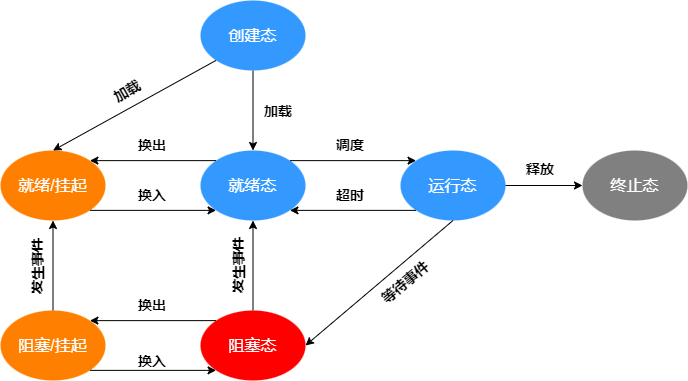

The diagram above was exported from draw.io. Its source (the exported page's mxGraphModel, read from the mxfile embedded in the PNG):
<mxGraphModel dx="1434" dy="764" grid="1" gridSize="10" guides="1" tooltips="1" connect="1" arrows="1" fold="1" page="1" pageScale="1" pageWidth="827" pageHeight="1169" math="0" shadow="0">
  <root>
    <mxCell id="0" />
    <mxCell id="1" parent="0" />
    <mxCell id="FVt5yzhl_bDVwLDHmfTr-1" value="就绪态" style="ellipse;whiteSpace=wrap;html=1;fillColor=#3399FF;strokeColor=none;fontColor=#FFFFFF;fontSize=16;" parent="1" vertex="1">
      <mxGeometry x="268" y="210" width="105" height="70" as="geometry" />
    </mxCell>
    <mxCell id="FVt5yzhl_bDVwLDHmfTr-2" value="运行态" style="ellipse;whiteSpace=wrap;html=1;fillColor=#3399FF;strokeColor=none;fontColor=#FFFFFF;fontSize=16;" parent="1" vertex="1">
      <mxGeometry x="468" y="210" width="105" height="70" as="geometry" />
    </mxCell>
    <mxCell id="FVt5yzhl_bDVwLDHmfTr-3" value="终止态" style="ellipse;whiteSpace=wrap;html=1;fillColor=#808080;strokeColor=none;fontColor=#FFFFFF;fontSize=16;" parent="1" vertex="1">
      <mxGeometry x="650" y="210" width="105" height="70" as="geometry" />
    </mxCell>
    <mxCell id="FVt5yzhl_bDVwLDHmfTr-4" value="就绪/挂起" style="ellipse;whiteSpace=wrap;html=1;fillColor=#FF8000;strokeColor=none;fontColor=#FFFFFF;fontSize=16;" parent="1" vertex="1">
      <mxGeometry x="68" y="210" width="105" height="70" as="geometry" />
    </mxCell>
    <mxCell id="FVt5yzhl_bDVwLDHmfTr-5" value="创建态" style="ellipse;whiteSpace=wrap;html=1;fillColor=#3399FF;strokeColor=none;fontColor=#FFFFFF;fontSize=16;" parent="1" vertex="1">
      <mxGeometry x="268" y="60" width="105" height="70" as="geometry" />
    </mxCell>
    <mxCell id="FVt5yzhl_bDVwLDHmfTr-6" value="阻塞态" style="ellipse;whiteSpace=wrap;html=1;fillColor=#FF0000;strokeColor=none;fontColor=#FFFFFF;fontSize=16;" parent="1" vertex="1">
      <mxGeometry x="268" y="370" width="105" height="70" as="geometry" />
    </mxCell>
    <mxCell id="FVt5yzhl_bDVwLDHmfTr-7" value="阻塞/挂起" style="ellipse;whiteSpace=wrap;html=1;fillColor=#FF8000;strokeColor=none;fontColor=#FFFFFF;fontSize=16;" parent="1" vertex="1">
      <mxGeometry x="68" y="370" width="105" height="70" as="geometry" />
    </mxCell>
    <mxCell id="FVt5yzhl_bDVwLDHmfTr-8" value="" style="endArrow=classic;html=1;rounded=0;fontSize=16;fontColor=#FFFFFF;exitX=0.5;exitY=1;exitDx=0;exitDy=0;entryX=1;entryY=0.5;entryDx=0;entryDy=0;" parent="1" source="FVt5yzhl_bDVwLDHmfTr-2" target="FVt5yzhl_bDVwLDHmfTr-6" edge="1">
      <mxGeometry width="50" height="50" relative="1" as="geometry">
        <mxPoint x="418" y="420" as="sourcePoint" />
        <mxPoint x="468" y="370" as="targetPoint" />
      </mxGeometry>
    </mxCell>
    <mxCell id="FVt5yzhl_bDVwLDHmfTr-9" value="" style="endArrow=classic;html=1;rounded=0;fontSize=16;fontColor=#FFFFFF;exitX=0.5;exitY=0;exitDx=0;exitDy=0;entryX=0.5;entryY=1;entryDx=0;entryDy=0;" parent="1" source="FVt5yzhl_bDVwLDHmfTr-6" target="FVt5yzhl_bDVwLDHmfTr-1" edge="1">
      <mxGeometry width="50" height="50" relative="1" as="geometry">
        <mxPoint x="418" y="420" as="sourcePoint" />
        <mxPoint x="468" y="370" as="targetPoint" />
      </mxGeometry>
    </mxCell>
    <mxCell id="FVt5yzhl_bDVwLDHmfTr-10" value="" style="endArrow=classic;html=1;rounded=0;fontSize=16;fontColor=#FFFFFF;exitX=0;exitY=0;exitDx=0;exitDy=0;entryX=1;entryY=0;entryDx=0;entryDy=0;" parent="1" source="FVt5yzhl_bDVwLDHmfTr-6" target="FVt5yzhl_bDVwLDHmfTr-7" edge="1">
      <mxGeometry width="50" height="50" relative="1" as="geometry">
        <mxPoint x="268" y="387" as="sourcePoint" />
        <mxPoint x="173" y="387" as="targetPoint" />
      </mxGeometry>
    </mxCell>
    <mxCell id="FVt5yzhl_bDVwLDHmfTr-11" value="" style="endArrow=classic;html=1;rounded=0;fontSize=16;fontColor=#FFFFFF;exitX=0.5;exitY=0;exitDx=0;exitDy=0;entryX=0.5;entryY=1;entryDx=0;entryDy=0;" parent="1" source="FVt5yzhl_bDVwLDHmfTr-7" target="FVt5yzhl_bDVwLDHmfTr-4" edge="1">
      <mxGeometry width="50" height="50" relative="1" as="geometry">
        <mxPoint x="340.5" y="390" as="sourcePoint" />
        <mxPoint x="340.5" y="300" as="targetPoint" />
      </mxGeometry>
    </mxCell>
    <mxCell id="FVt5yzhl_bDVwLDHmfTr-12" value="" style="endArrow=classic;html=1;rounded=0;fontSize=16;fontColor=#FFFFFF;exitX=0.5;exitY=1;exitDx=0;exitDy=0;entryX=0.5;entryY=0;entryDx=0;entryDy=0;" parent="1" source="FVt5yzhl_bDVwLDHmfTr-5" target="FVt5yzhl_bDVwLDHmfTr-1" edge="1">
      <mxGeometry width="50" height="50" relative="1" as="geometry">
        <mxPoint x="350.5" y="400" as="sourcePoint" />
        <mxPoint x="350.5" y="310" as="targetPoint" />
      </mxGeometry>
    </mxCell>
    <mxCell id="FVt5yzhl_bDVwLDHmfTr-13" value="" style="endArrow=classic;html=1;rounded=0;fontSize=16;fontColor=#FFFFFF;exitX=0;exitY=1;exitDx=0;exitDy=0;entryX=0.5;entryY=0;entryDx=0;entryDy=0;" parent="1" source="FVt5yzhl_bDVwLDHmfTr-5" target="FVt5yzhl_bDVwLDHmfTr-4" edge="1">
      <mxGeometry width="50" height="50" relative="1" as="geometry">
        <mxPoint x="360.5" y="410" as="sourcePoint" />
        <mxPoint x="360.5" y="320" as="targetPoint" />
      </mxGeometry>
    </mxCell>
    <mxCell id="FVt5yzhl_bDVwLDHmfTr-14" value="" style="endArrow=classic;html=1;rounded=0;fontSize=16;fontColor=#FFFFFF;exitX=1;exitY=0;exitDx=0;exitDy=0;entryX=0;entryY=0;entryDx=0;entryDy=0;" parent="1" source="FVt5yzhl_bDVwLDHmfTr-1" target="FVt5yzhl_bDVwLDHmfTr-2" edge="1">
      <mxGeometry width="50" height="50" relative="1" as="geometry">
        <mxPoint x="370.5" y="420" as="sourcePoint" />
        <mxPoint x="370.5" y="330" as="targetPoint" />
      </mxGeometry>
    </mxCell>
    <mxCell id="FVt5yzhl_bDVwLDHmfTr-15" value="" style="endArrow=classic;html=1;rounded=0;fontSize=16;fontColor=#FFFFFF;exitX=1;exitY=0.5;exitDx=0;exitDy=0;" parent="1" source="FVt5yzhl_bDVwLDHmfTr-2" edge="1">
      <mxGeometry width="50" height="50" relative="1" as="geometry">
        <mxPoint x="380.5" y="430" as="sourcePoint" />
        <mxPoint x="650" y="245" as="targetPoint" />
      </mxGeometry>
    </mxCell>
    <mxCell id="FVt5yzhl_bDVwLDHmfTr-16" value="" style="endArrow=classic;html=1;rounded=0;fontSize=16;fontColor=#FFFFFF;exitX=1;exitY=1;exitDx=0;exitDy=0;entryX=0;entryY=1;entryDx=0;entryDy=0;" parent="1" source="FVt5yzhl_bDVwLDHmfTr-4" target="FVt5yzhl_bDVwLDHmfTr-1" edge="1">
      <mxGeometry width="50" height="50" relative="1" as="geometry">
        <mxPoint x="390.5" y="440" as="sourcePoint" />
        <mxPoint x="390.5" y="350" as="targetPoint" />
      </mxGeometry>
    </mxCell>
    <mxCell id="FVt5yzhl_bDVwLDHmfTr-19" value="加载" style="text;html=1;strokeColor=none;fillColor=none;align=center;verticalAlign=middle;whiteSpace=wrap;rounded=0;fontSize=14;fontColor=#000000;fontStyle=1" parent="1" vertex="1">
      <mxGeometry x="321" y="156" width="50" height="30" as="geometry" />
    </mxCell>
    <mxCell id="FVt5yzhl_bDVwLDHmfTr-21" value="等待事件" style="text;html=1;strokeColor=none;fillColor=none;align=center;verticalAlign=middle;whiteSpace=wrap;rounded=0;fontSize=14;fontColor=#000000;fontStyle=1;rotation=-40;" parent="1" vertex="1">
      <mxGeometry x="443" y="327" width="60" height="30" as="geometry" />
    </mxCell>
    <mxCell id="FVt5yzhl_bDVwLDHmfTr-22" value="发生事件" style="text;html=1;strokeColor=none;fillColor=none;align=center;verticalAlign=middle;whiteSpace=wrap;rounded=0;fontSize=14;fontColor=#000000;fontStyle=1;rotation=-90;" parent="1" vertex="1">
      <mxGeometry x="276" y="310" width="60" height="30" as="geometry" />
    </mxCell>
    <mxCell id="FVt5yzhl_bDVwLDHmfTr-23" value="调度" style="text;html=1;strokeColor=none;fillColor=none;align=center;verticalAlign=middle;whiteSpace=wrap;rounded=0;fontSize=14;fontColor=#000000;fontStyle=1" parent="1" vertex="1">
      <mxGeometry x="393" y="190" width="50" height="30" as="geometry" />
    </mxCell>
    <mxCell id="FVt5yzhl_bDVwLDHmfTr-24" value="换出" style="text;html=1;strokeColor=none;fillColor=none;align=center;verticalAlign=middle;whiteSpace=wrap;rounded=0;fontSize=14;fontColor=#000000;fontStyle=1" parent="1" vertex="1">
      <mxGeometry x="195" y="350" width="50" height="30" as="geometry" />
    </mxCell>
    <mxCell id="FVt5yzhl_bDVwLDHmfTr-25" value="发生事件" style="text;html=1;strokeColor=none;fillColor=none;align=center;verticalAlign=middle;whiteSpace=wrap;rounded=0;fontSize=14;fontColor=#000000;fontStyle=1;rotation=-90;" parent="1" vertex="1">
      <mxGeometry x="75" y="311" width="60" height="30" as="geometry" />
    </mxCell>
    <mxCell id="HBhNxRM4djQO-QNjl01r-2" value="" style="endArrow=classic;html=1;rounded=0;fontSize=16;fontColor=#FFFFFF;exitX=1;exitY=1;exitDx=0;exitDy=0;entryX=0;entryY=1;entryDx=0;entryDy=0;" edge="1" parent="1" source="FVt5yzhl_bDVwLDHmfTr-7" target="FVt5yzhl_bDVwLDHmfTr-6">
      <mxGeometry width="50" height="50" relative="1" as="geometry">
        <mxPoint x="293.5549393983281" y="390.13313228733614" as="sourcePoint" />
        <mxPoint x="167.44506060168078" y="390.13313228733045" as="targetPoint" />
      </mxGeometry>
    </mxCell>
    <mxCell id="HBhNxRM4djQO-QNjl01r-3" value="换入" style="text;html=1;strokeColor=none;fillColor=none;align=center;verticalAlign=middle;whiteSpace=wrap;rounded=0;fontSize=14;fontColor=#000000;fontStyle=1" vertex="1" parent="1">
      <mxGeometry x="195" y="406" width="50" height="30" as="geometry" />
    </mxCell>
    <mxCell id="HBhNxRM4djQO-QNjl01r-5" value="" style="endArrow=classic;html=1;rounded=0;fontSize=16;fontColor=#FFFFFF;exitX=0;exitY=0;exitDx=0;exitDy=0;entryX=1;entryY=0;entryDx=0;entryDy=0;" edge="1" parent="1" source="FVt5yzhl_bDVwLDHmfTr-1" target="FVt5yzhl_bDVwLDHmfTr-4">
      <mxGeometry width="50" height="50" relative="1" as="geometry">
        <mxPoint x="167.44506060168078" y="279.8668677126698" as="sourcePoint" />
        <mxPoint x="293.5549393983281" y="279.8668677126641" as="targetPoint" />
      </mxGeometry>
    </mxCell>
    <mxCell id="HBhNxRM4djQO-QNjl01r-6" value="" style="endArrow=classic;html=1;rounded=0;fontSize=16;fontColor=#FFFFFF;exitX=0;exitY=1;exitDx=0;exitDy=0;entryX=1;entryY=1;entryDx=0;entryDy=0;" edge="1" parent="1" source="FVt5yzhl_bDVwLDHmfTr-2" target="FVt5yzhl_bDVwLDHmfTr-1">
      <mxGeometry width="50" height="50" relative="1" as="geometry">
        <mxPoint x="293.5549393983281" y="230.13313228733614" as="sourcePoint" />
        <mxPoint x="167.44506060168078" y="230.13313228733045" as="targetPoint" />
      </mxGeometry>
    </mxCell>
    <mxCell id="HBhNxRM4djQO-QNjl01r-7" value="超时" style="text;html=1;strokeColor=none;fillColor=none;align=center;verticalAlign=middle;whiteSpace=wrap;rounded=0;fontSize=14;fontColor=#000000;fontStyle=1" vertex="1" parent="1">
      <mxGeometry x="393" y="240" width="50" height="30" as="geometry" />
    </mxCell>
    <mxCell id="HBhNxRM4djQO-QNjl01r-9" value="换出" style="text;html=1;strokeColor=none;fillColor=none;align=center;verticalAlign=middle;whiteSpace=wrap;rounded=0;fontSize=14;fontColor=#000000;fontStyle=1" vertex="1" parent="1">
      <mxGeometry x="195" y="190" width="50" height="30" as="geometry" />
    </mxCell>
    <mxCell id="HBhNxRM4djQO-QNjl01r-10" value="换入" style="text;html=1;strokeColor=none;fillColor=none;align=center;verticalAlign=middle;whiteSpace=wrap;rounded=0;fontSize=14;fontColor=#000000;fontStyle=1" vertex="1" parent="1">
      <mxGeometry x="195" y="240" width="50" height="30" as="geometry" />
    </mxCell>
    <mxCell id="HBhNxRM4djQO-QNjl01r-11" value="加载" style="text;html=1;strokeColor=none;fillColor=none;align=center;verticalAlign=middle;whiteSpace=wrap;rounded=0;fontSize=14;fontColor=#000000;fontStyle=1;rotation=-30;" vertex="1" parent="1">
      <mxGeometry x="170" y="136" width="50" height="30" as="geometry" />
    </mxCell>
    <mxCell id="HBhNxRM4djQO-QNjl01r-12" value="释放" style="text;html=1;strokeColor=none;fillColor=none;align=center;verticalAlign=middle;whiteSpace=wrap;rounded=0;fontSize=14;fontColor=#000000;fontStyle=1" vertex="1" parent="1">
      <mxGeometry x="583" y="214" width="50" height="30" as="geometry" />
    </mxCell>
  </root>
</mxGraphModel>